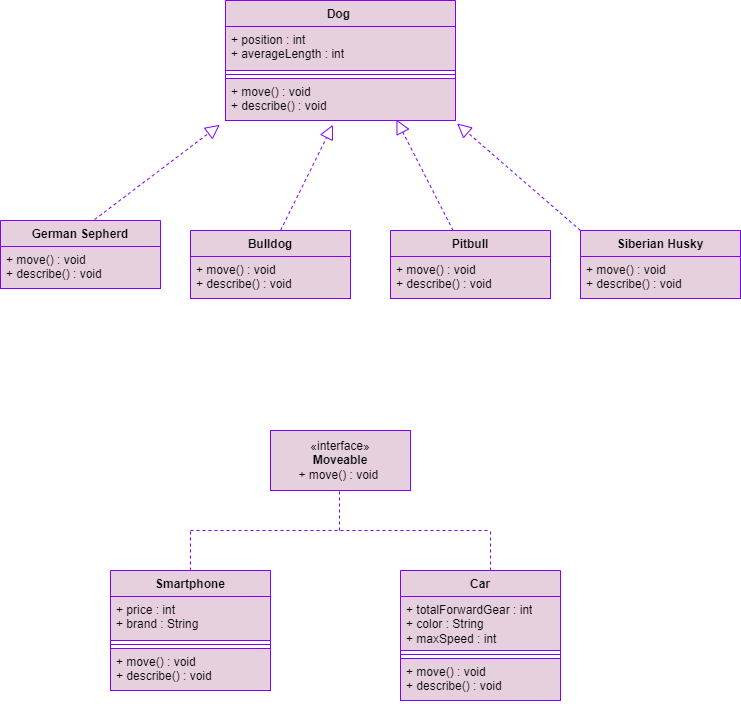

The diagram above was exported from draw.io. Its source (the exported page's mxGraphModel, read from the mxfile embedded in the PNG):
<mxGraphModel dx="1034" dy="2758" grid="1" gridSize="10" guides="1" tooltips="1" connect="1" arrows="1" fold="1" page="1" pageScale="1" pageWidth="827" pageHeight="1169" math="0" shadow="0">
  <root>
    <mxCell id="0" />
    <mxCell id="1" parent="0" />
    <mxCell id="xzm2--jkXynCooXajRR9-1" value="Dog&amp;nbsp;" style="swimlane;fontStyle=1;align=center;verticalAlign=top;childLayout=stackLayout;horizontal=1;startSize=26;horizontalStack=0;resizeParent=1;resizeParentMax=0;resizeLast=0;collapsible=1;marginBottom=0;whiteSpace=wrap;html=1;strokeColor=#7F00FF;fillColor=#E6D0DE;" vertex="1" parent="1">
      <mxGeometry x="325" y="-1570" width="230" height="120" as="geometry" />
    </mxCell>
    <mxCell id="xzm2--jkXynCooXajRR9-2" value="+ position : int&lt;br&gt;+ averageLength : int" style="text;strokeColor=#7F00FF;fillColor=#E6D0DE;align=left;verticalAlign=top;spacingLeft=4;spacingRight=4;overflow=hidden;rotatable=0;points=[[0,0.5],[1,0.5]];portConstraint=eastwest;whiteSpace=wrap;html=1;" vertex="1" parent="xzm2--jkXynCooXajRR9-1">
      <mxGeometry y="26" width="230" height="44" as="geometry" />
    </mxCell>
    <mxCell id="xzm2--jkXynCooXajRR9-3" value="" style="line;strokeWidth=1;fillColor=#E6D0DE;align=left;verticalAlign=middle;spacingTop=-1;spacingLeft=3;spacingRight=3;rotatable=0;labelPosition=right;points=[];portConstraint=eastwest;strokeColor=#7F00FF;" vertex="1" parent="xzm2--jkXynCooXajRR9-1">
      <mxGeometry y="70" width="230" height="8" as="geometry" />
    </mxCell>
    <mxCell id="xzm2--jkXynCooXajRR9-4" value="+ move() : void&lt;br&gt;+ describe() : void&amp;nbsp;" style="text;strokeColor=#7F00FF;fillColor=#E6D0DE;align=left;verticalAlign=top;spacingLeft=4;spacingRight=4;overflow=hidden;rotatable=0;points=[[0,0.5],[1,0.5]];portConstraint=eastwest;whiteSpace=wrap;html=1;" vertex="1" parent="xzm2--jkXynCooXajRR9-1">
      <mxGeometry y="78" width="230" height="42" as="geometry" />
    </mxCell>
    <mxCell id="xzm2--jkXynCooXajRR9-5" value="" style="endArrow=block;dashed=1;endFill=0;endSize=12;html=1;rounded=0;exitX=0.655;exitY=0.143;exitDx=0;exitDy=0;entryX=0.467;entryY=1.103;entryDx=0;entryDy=0;entryPerimeter=0;exitPerimeter=0;strokeColor=#7F00FF;fillColor=#E6D0DE;" edge="1" parent="1" source="xzm2--jkXynCooXajRR9-7" target="xzm2--jkXynCooXajRR9-4">
      <mxGeometry width="160" relative="1" as="geometry">
        <mxPoint x="320" y="-1360" as="sourcePoint" />
        <mxPoint x="399.5" y="-1430" as="targetPoint" />
        <Array as="points">
          <mxPoint x="380" y="-1340" />
        </Array>
      </mxGeometry>
    </mxCell>
    <mxCell id="xzm2--jkXynCooXajRR9-7" value="Bulldog" style="swimlane;fontStyle=1;align=center;verticalAlign=top;childLayout=stackLayout;horizontal=1;startSize=26;horizontalStack=0;resizeParent=1;resizeParentMax=0;resizeLast=0;collapsible=1;marginBottom=0;whiteSpace=wrap;html=1;strokeColor=#7F00FF;fillColor=#E6D0DE;" vertex="1" parent="1">
      <mxGeometry x="290" y="-1340" width="160" height="68" as="geometry" />
    </mxCell>
    <mxCell id="xzm2--jkXynCooXajRR9-58" value="+ move() : void&lt;br&gt;+ describe() : void&amp;nbsp;" style="text;strokeColor=#7F00FF;fillColor=#E6D0DE;align=left;verticalAlign=top;spacingLeft=4;spacingRight=4;overflow=hidden;rotatable=0;points=[[0,0.5],[1,0.5]];portConstraint=eastwest;whiteSpace=wrap;html=1;" vertex="1" parent="xzm2--jkXynCooXajRR9-7">
      <mxGeometry y="26" width="160" height="42" as="geometry" />
    </mxCell>
    <mxCell id="xzm2--jkXynCooXajRR9-11" value="" style="endArrow=block;dashed=1;endFill=0;endSize=12;html=1;rounded=0;exitX=0.588;exitY=-0.014;exitDx=0;exitDy=0;exitPerimeter=0;entryX=-0.025;entryY=1.103;entryDx=0;entryDy=0;entryPerimeter=0;strokeColor=#7F00FF;fillColor=#E6D0DE;" edge="1" parent="1" source="xzm2--jkXynCooXajRR9-16" target="xzm2--jkXynCooXajRR9-4">
      <mxGeometry width="160" relative="1" as="geometry">
        <mxPoint x="190" y="-1370" as="sourcePoint" />
        <mxPoint x="310" y="-1430" as="targetPoint" />
      </mxGeometry>
    </mxCell>
    <mxCell id="xzm2--jkXynCooXajRR9-16" value="German Sepherd" style="swimlane;fontStyle=1;align=center;verticalAlign=top;childLayout=stackLayout;horizontal=1;startSize=26;horizontalStack=0;resizeParent=1;resizeParentMax=0;resizeLast=0;collapsible=1;marginBottom=0;whiteSpace=wrap;html=1;strokeColor=#7F00FF;fillColor=#E6D0DE;" vertex="1" parent="1">
      <mxGeometry x="100" y="-1350" width="160" height="68" as="geometry" />
    </mxCell>
    <mxCell id="xzm2--jkXynCooXajRR9-55" value="+ move() : void&lt;br&gt;+ describe() : void&amp;nbsp;" style="text;strokeColor=#7F00FF;fillColor=#E6D0DE;align=left;verticalAlign=top;spacingLeft=4;spacingRight=4;overflow=hidden;rotatable=0;points=[[0,0.5],[1,0.5]];portConstraint=eastwest;whiteSpace=wrap;html=1;" vertex="1" parent="xzm2--jkXynCooXajRR9-16">
      <mxGeometry y="26" width="160" height="42" as="geometry" />
    </mxCell>
    <mxCell id="xzm2--jkXynCooXajRR9-18" value="Pitbull" style="swimlane;fontStyle=1;align=center;verticalAlign=top;childLayout=stackLayout;horizontal=1;startSize=26;horizontalStack=0;resizeParent=1;resizeParentMax=0;resizeLast=0;collapsible=1;marginBottom=0;whiteSpace=wrap;html=1;strokeColor=#7F00FF;fillColor=#E6D0DE;" vertex="1" parent="1">
      <mxGeometry x="490" y="-1340" width="160" height="68" as="geometry" />
    </mxCell>
    <mxCell id="xzm2--jkXynCooXajRR9-59" value="+ move() : void&lt;br&gt;+ describe() : void&amp;nbsp;" style="text;strokeColor=#7F00FF;fillColor=#E6D0DE;align=left;verticalAlign=top;spacingLeft=4;spacingRight=4;overflow=hidden;rotatable=0;points=[[0,0.5],[1,0.5]];portConstraint=eastwest;whiteSpace=wrap;html=1;" vertex="1" parent="xzm2--jkXynCooXajRR9-18">
      <mxGeometry y="26" width="160" height="42" as="geometry" />
    </mxCell>
    <mxCell id="xzm2--jkXynCooXajRR9-20" value="" style="endArrow=block;dashed=1;endFill=0;endSize=12;html=1;rounded=0;entryX=0.743;entryY=0.976;entryDx=0;entryDy=0;entryPerimeter=0;strokeColor=#7F00FF;fillColor=#E6D0DE;" edge="1" parent="1" source="xzm2--jkXynCooXajRR9-18" target="xzm2--jkXynCooXajRR9-4">
      <mxGeometry width="160" relative="1" as="geometry">
        <mxPoint x="490" y="-1350" as="sourcePoint" />
        <mxPoint x="480" y="-1430" as="targetPoint" />
      </mxGeometry>
    </mxCell>
    <mxCell id="xzm2--jkXynCooXajRR9-21" value="Siberian Husky" style="swimlane;fontStyle=1;align=center;verticalAlign=top;childLayout=stackLayout;horizontal=1;startSize=26;horizontalStack=0;resizeParent=1;resizeParentMax=0;resizeLast=0;collapsible=1;marginBottom=0;whiteSpace=wrap;html=1;strokeColor=#7F00FF;fillColor=#E6D0DE;" vertex="1" parent="1">
      <mxGeometry x="680" y="-1340" width="160" height="68" as="geometry" />
    </mxCell>
    <mxCell id="xzm2--jkXynCooXajRR9-60" value="+ move() : void&lt;br&gt;+ describe() : void&amp;nbsp;" style="text;strokeColor=#7F00FF;fillColor=#E6D0DE;align=left;verticalAlign=top;spacingLeft=4;spacingRight=4;overflow=hidden;rotatable=0;points=[[0,0.5],[1,0.5]];portConstraint=eastwest;whiteSpace=wrap;html=1;" vertex="1" parent="xzm2--jkXynCooXajRR9-21">
      <mxGeometry y="26" width="160" height="42" as="geometry" />
    </mxCell>
    <mxCell id="xzm2--jkXynCooXajRR9-23" value="" style="endArrow=block;dashed=1;endFill=0;endSize=12;html=1;rounded=0;exitX=0;exitY=0;exitDx=0;exitDy=0;entryX=1.007;entryY=1.071;entryDx=0;entryDy=0;entryPerimeter=0;strokeColor=#7F00FF;fillColor=#E6D0DE;" edge="1" parent="1" source="xzm2--jkXynCooXajRR9-21" target="xzm2--jkXynCooXajRR9-4">
      <mxGeometry width="160" relative="1" as="geometry">
        <mxPoint x="680" y="-1360" as="sourcePoint" />
        <mxPoint x="510" y="-1440" as="targetPoint" />
      </mxGeometry>
    </mxCell>
    <mxCell id="xzm2--jkXynCooXajRR9-25" value="" style="endArrow=none;dashed=1;html=1;rounded=0;strokeColor=#7F00FF;fillColor=#E6D0DE;" edge="1" parent="1">
      <mxGeometry width="50" height="50" relative="1" as="geometry">
        <mxPoint x="439" y="-1040" as="sourcePoint" />
        <mxPoint x="439" y="-1080" as="targetPoint" />
      </mxGeometry>
    </mxCell>
    <mxCell id="xzm2--jkXynCooXajRR9-26" value="" style="endArrow=none;dashed=1;html=1;rounded=0;strokeColor=#7F00FF;fillColor=#E6D0DE;" edge="1" parent="1">
      <mxGeometry width="50" height="50" relative="1" as="geometry">
        <mxPoint x="290" y="-1040" as="sourcePoint" />
        <mxPoint x="590" y="-1040" as="targetPoint" />
      </mxGeometry>
    </mxCell>
    <mxCell id="xzm2--jkXynCooXajRR9-28" value="" style="endArrow=none;dashed=1;html=1;rounded=0;strokeColor=#7F00FF;fillColor=#E6D0DE;" edge="1" parent="1">
      <mxGeometry width="50" height="50" relative="1" as="geometry">
        <mxPoint x="290" y="-1000" as="sourcePoint" />
        <mxPoint x="290" y="-1040" as="targetPoint" />
      </mxGeometry>
    </mxCell>
    <mxCell id="xzm2--jkXynCooXajRR9-30" value="" style="endArrow=none;dashed=1;html=1;rounded=0;strokeColor=#7F00FF;fillColor=#E6D0DE;" edge="1" parent="1">
      <mxGeometry width="50" height="50" relative="1" as="geometry">
        <mxPoint x="590" y="-1000" as="sourcePoint" />
        <mxPoint x="590" y="-1040" as="targetPoint" />
      </mxGeometry>
    </mxCell>
    <mxCell id="xzm2--jkXynCooXajRR9-39" value="Car" style="swimlane;fontStyle=1;align=center;verticalAlign=top;childLayout=stackLayout;horizontal=1;startSize=26;horizontalStack=0;resizeParent=1;resizeParentMax=0;resizeLast=0;collapsible=1;marginBottom=0;whiteSpace=wrap;html=1;strokeColor=#7F00FF;fillColor=#E6D0DE;" vertex="1" parent="1">
      <mxGeometry x="500" y="-1000" width="160" height="130" as="geometry" />
    </mxCell>
    <mxCell id="xzm2--jkXynCooXajRR9-40" value="+ totalForwardGear : int&lt;br&gt;+ color : String&amp;nbsp;&lt;br&gt;+ maxSpeed : int" style="text;strokeColor=#7F00FF;fillColor=#E6D0DE;align=left;verticalAlign=top;spacingLeft=4;spacingRight=4;overflow=hidden;rotatable=0;points=[[0,0.5],[1,0.5]];portConstraint=eastwest;whiteSpace=wrap;html=1;" vertex="1" parent="xzm2--jkXynCooXajRR9-39">
      <mxGeometry y="26" width="160" height="54" as="geometry" />
    </mxCell>
    <mxCell id="xzm2--jkXynCooXajRR9-41" value="" style="line;strokeWidth=1;fillColor=#E6D0DE;align=left;verticalAlign=middle;spacingTop=-1;spacingLeft=3;spacingRight=3;rotatable=0;labelPosition=right;points=[];portConstraint=eastwest;strokeColor=#7F00FF;" vertex="1" parent="xzm2--jkXynCooXajRR9-39">
      <mxGeometry y="80" width="160" height="8" as="geometry" />
    </mxCell>
    <mxCell id="xzm2--jkXynCooXajRR9-42" value="+ move() : void&lt;br&gt;+ describe() : void&amp;nbsp;" style="text;strokeColor=#7F00FF;fillColor=#E6D0DE;align=left;verticalAlign=top;spacingLeft=4;spacingRight=4;overflow=hidden;rotatable=0;points=[[0,0.5],[1,0.5]];portConstraint=eastwest;whiteSpace=wrap;html=1;" vertex="1" parent="xzm2--jkXynCooXajRR9-39">
      <mxGeometry y="88" width="160" height="42" as="geometry" />
    </mxCell>
    <mxCell id="xzm2--jkXynCooXajRR9-43" value="«interface»&lt;br&gt;&lt;b&gt;Moveable&lt;br&gt;&lt;/b&gt;+ move() : void&amp;nbsp;" style="html=1;whiteSpace=wrap;strokeColor=#7F00FF;fillColor=#E6D0DE;" vertex="1" parent="1">
      <mxGeometry x="370" y="-1140" width="140" height="60" as="geometry" />
    </mxCell>
    <mxCell id="xzm2--jkXynCooXajRR9-47" value="Smartphone" style="swimlane;fontStyle=1;align=center;verticalAlign=top;childLayout=stackLayout;horizontal=1;startSize=26;horizontalStack=0;resizeParent=1;resizeParentMax=0;resizeLast=0;collapsible=1;marginBottom=0;whiteSpace=wrap;html=1;strokeColor=#7F00FF;fillColor=#E6D0DE;" vertex="1" parent="1">
      <mxGeometry x="210" y="-1000" width="160" height="120" as="geometry" />
    </mxCell>
    <mxCell id="xzm2--jkXynCooXajRR9-48" value="+ price : int&lt;br&gt;+ brand : String" style="text;strokeColor=#7F00FF;fillColor=#E6D0DE;align=left;verticalAlign=top;spacingLeft=4;spacingRight=4;overflow=hidden;rotatable=0;points=[[0,0.5],[1,0.5]];portConstraint=eastwest;whiteSpace=wrap;html=1;" vertex="1" parent="xzm2--jkXynCooXajRR9-47">
      <mxGeometry y="26" width="160" height="44" as="geometry" />
    </mxCell>
    <mxCell id="xzm2--jkXynCooXajRR9-49" value="" style="line;strokeWidth=1;fillColor=#E6D0DE;align=left;verticalAlign=middle;spacingTop=-1;spacingLeft=3;spacingRight=3;rotatable=0;labelPosition=right;points=[];portConstraint=eastwest;strokeColor=#7F00FF;" vertex="1" parent="xzm2--jkXynCooXajRR9-47">
      <mxGeometry y="70" width="160" height="8" as="geometry" />
    </mxCell>
    <mxCell id="xzm2--jkXynCooXajRR9-50" value="+ move() : void&lt;br&gt;+ describe() : void" style="text;strokeColor=#7F00FF;fillColor=#E6D0DE;align=left;verticalAlign=top;spacingLeft=4;spacingRight=4;overflow=hidden;rotatable=0;points=[[0,0.5],[1,0.5]];portConstraint=eastwest;whiteSpace=wrap;html=1;" vertex="1" parent="xzm2--jkXynCooXajRR9-47">
      <mxGeometry y="78" width="160" height="42" as="geometry" />
    </mxCell>
  </root>
</mxGraphModel>